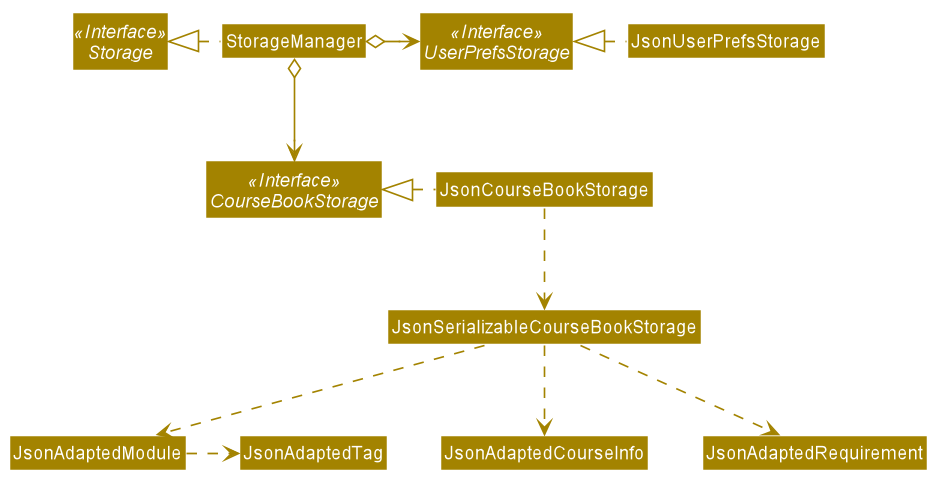

The diagram above was rendered by PlantUML. Its source (embedded in the PNG):
@startuml









skinparam BackgroundColor #FFFFFFF

skinparam Shadowing false

skinparam Class {
    FontColor #FFFFFF
    BorderThickness 1
    BorderColor #FFFFFF
    StereotypeFontColor #FFFFFF
    FontName Arial
}

skinparam Actor {
    BorderColor #000000
    Color #000000
    FontName Arial
}

skinparam Sequence {
    MessageAlign center
    BoxFontSize 15
    BoxPadding 0
    BoxFontColor #FFFFFF
    FontName Arial
}

skinparam Participant {
    FontColor #FFFFFFF
    Padding 20
}

skinparam MinClassWidth 50
skinparam ParticipantPadding 10
skinparam Shadowing false
skinparam DefaultTextAlignment center
skinparam packageStyle Rectangle

hide footbox
hide members
hide circle
skinparam arrowThickness 1.1
skinparam arrowColor #A38300
skinparam classBackgroundColor #A38300

Interface Storage <<Interface>>
Interface UserPrefsStorage <<Interface>>
Interface CourseBookStorage <<Interface>>

Class StorageManager
Class JsonUserPrefsStorage
Class JsonCourseBookStorage

StorageManager .left.|> Storage
StorageManager o-right-> UserPrefsStorage
StorageManager o--> CourseBookStorage

JsonUserPrefsStorage .left.|> UserPrefsStorage
JsonCourseBookStorage .left.|> CourseBookStorage
JsonCourseBookStorage .down.> JsonSerializableCourseBookStorage

JsonSerializableCourseBookStorage .down.> JsonAdaptedCourseInfo
JsonSerializableCourseBookStorage .down.> JsonAdaptedRequirement
JsonSerializableCourseBookStorage .down.> JsonAdaptedModule
JsonAdaptedModule .right.> JsonAdaptedTag
@enduml